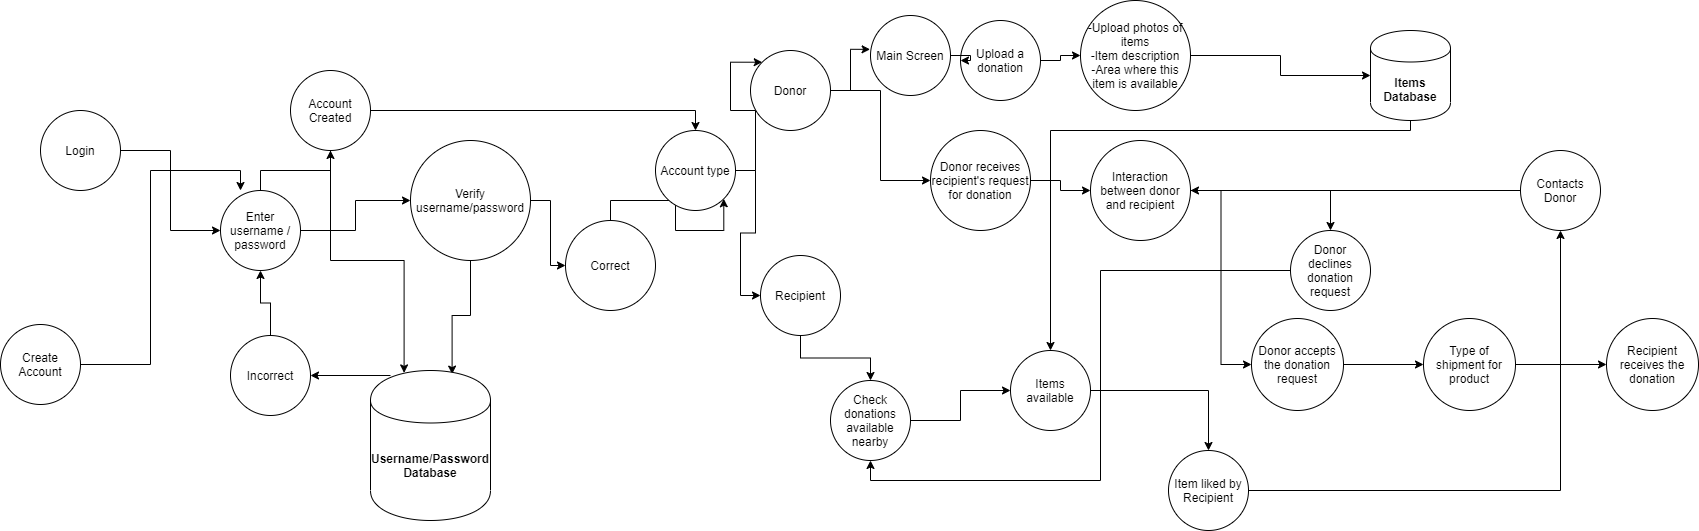

The diagram above was exported from draw.io. Its source (the exported page's mxGraphModel, read from the mxfile embedded in the PNG):
<mxGraphModel dx="2272" dy="762" grid="1" gridSize="10" guides="1" tooltips="1" connect="1" arrows="1" fold="1" page="1" pageScale="1" pageWidth="850" pageHeight="1100" math="0" shadow="0">
  <root>
    <mxCell id="0" />
    <mxCell id="1" parent="0" />
    <mxCell id="jgCmbrO9tciu9SGMVEV3-9" value="" style="edgeStyle=orthogonalEdgeStyle;rounded=0;orthogonalLoop=1;jettySize=auto;html=1;" parent="1" source="jgCmbrO9tciu9SGMVEV3-7" target="jgCmbrO9tciu9SGMVEV3-8" edge="1">
      <mxGeometry relative="1" as="geometry" />
    </mxCell>
    <mxCell id="jgCmbrO9tciu9SGMVEV3-84" style="edgeStyle=orthogonalEdgeStyle;rounded=0;orthogonalLoop=1;jettySize=auto;html=1;" parent="1" source="jgCmbrO9tciu9SGMVEV3-7" target="jgCmbrO9tciu9SGMVEV3-85" edge="1">
      <mxGeometry relative="1" as="geometry">
        <mxPoint x="220" y="260" as="targetPoint" />
      </mxGeometry>
    </mxCell>
    <mxCell id="jgCmbrO9tciu9SGMVEV3-7" value="Enter username / password" style="ellipse;whiteSpace=wrap;html=1;aspect=fixed;" parent="1" vertex="1">
      <mxGeometry x="80" y="400" width="80" height="80" as="geometry" />
    </mxCell>
    <mxCell id="jgCmbrO9tciu9SGMVEV3-11" value="" style="edgeStyle=orthogonalEdgeStyle;rounded=0;orthogonalLoop=1;jettySize=auto;html=1;" parent="1" source="jgCmbrO9tciu9SGMVEV3-8" target="jgCmbrO9tciu9SGMVEV3-10" edge="1">
      <mxGeometry relative="1" as="geometry" />
    </mxCell>
    <mxCell id="jgCmbrO9tciu9SGMVEV3-15" style="edgeStyle=orthogonalEdgeStyle;rounded=0;orthogonalLoop=1;jettySize=auto;html=1;entryX=0.68;entryY=0.024;entryDx=0;entryDy=0;entryPerimeter=0;" parent="1" source="jgCmbrO9tciu9SGMVEV3-8" target="24g_zWw4R2APow9rwROh-1" edge="1">
      <mxGeometry relative="1" as="geometry">
        <mxPoint x="310" y="570" as="targetPoint" />
      </mxGeometry>
    </mxCell>
    <mxCell id="jgCmbrO9tciu9SGMVEV3-8" value="Verify username/password" style="ellipse;whiteSpace=wrap;html=1;aspect=fixed;" parent="1" vertex="1">
      <mxGeometry x="270" y="350" width="120" height="120" as="geometry" />
    </mxCell>
    <mxCell id="24g_zWw4R2APow9rwROh-5" style="edgeStyle=orthogonalEdgeStyle;rounded=0;orthogonalLoop=1;jettySize=auto;html=1;entryX=1;entryY=1;entryDx=0;entryDy=0;" parent="1" source="jgCmbrO9tciu9SGMVEV3-10" target="jgCmbrO9tciu9SGMVEV3-92" edge="1">
      <mxGeometry relative="1" as="geometry" />
    </mxCell>
    <mxCell id="jgCmbrO9tciu9SGMVEV3-10" value="Correct" style="ellipse;whiteSpace=wrap;html=1;aspect=fixed;" parent="1" vertex="1">
      <mxGeometry x="425" y="430" width="90" height="90" as="geometry" />
    </mxCell>
    <mxCell id="jgCmbrO9tciu9SGMVEV3-45" style="edgeStyle=orthogonalEdgeStyle;rounded=0;orthogonalLoop=1;jettySize=auto;html=1;entryX=-0.005;entryY=0.423;entryDx=0;entryDy=0;entryPerimeter=0;" parent="1" source="jgCmbrO9tciu9SGMVEV3-24" target="jgCmbrO9tciu9SGMVEV3-43" edge="1">
      <mxGeometry relative="1" as="geometry" />
    </mxCell>
    <mxCell id="jgCmbrO9tciu9SGMVEV3-66" value="" style="edgeStyle=orthogonalEdgeStyle;rounded=0;orthogonalLoop=1;jettySize=auto;html=1;" parent="1" source="jgCmbrO9tciu9SGMVEV3-24" target="jgCmbrO9tciu9SGMVEV3-65" edge="1">
      <mxGeometry relative="1" as="geometry" />
    </mxCell>
    <mxCell id="jgCmbrO9tciu9SGMVEV3-24" value="Donor&lt;br&gt;" style="ellipse;whiteSpace=wrap;html=1;aspect=fixed;" parent="1" vertex="1">
      <mxGeometry x="610" y="260" width="80" height="80" as="geometry" />
    </mxCell>
    <mxCell id="jgCmbrO9tciu9SGMVEV3-68" value="" style="edgeStyle=orthogonalEdgeStyle;rounded=0;orthogonalLoop=1;jettySize=auto;html=1;" parent="1" source="jgCmbrO9tciu9SGMVEV3-65" target="jgCmbrO9tciu9SGMVEV3-67" edge="1">
      <mxGeometry relative="1" as="geometry" />
    </mxCell>
    <mxCell id="jgCmbrO9tciu9SGMVEV3-65" value="Donor receives recipient's request for donation" style="ellipse;whiteSpace=wrap;html=1;aspect=fixed;" parent="1" vertex="1">
      <mxGeometry x="790" y="340" width="100" height="100" as="geometry" />
    </mxCell>
    <mxCell id="jgCmbrO9tciu9SGMVEV3-70" style="edgeStyle=orthogonalEdgeStyle;rounded=0;orthogonalLoop=1;jettySize=auto;html=1;entryX=0;entryY=0.5;entryDx=0;entryDy=0;" parent="1" source="jgCmbrO9tciu9SGMVEV3-67" target="jgCmbrO9tciu9SGMVEV3-59" edge="1">
      <mxGeometry relative="1" as="geometry" />
    </mxCell>
    <mxCell id="jgCmbrO9tciu9SGMVEV3-76" style="edgeStyle=orthogonalEdgeStyle;rounded=0;orthogonalLoop=1;jettySize=auto;html=1;entryX=0.5;entryY=0;entryDx=0;entryDy=0;" parent="1" source="jgCmbrO9tciu9SGMVEV3-67" target="jgCmbrO9tciu9SGMVEV3-61" edge="1">
      <mxGeometry relative="1" as="geometry" />
    </mxCell>
    <mxCell id="jgCmbrO9tciu9SGMVEV3-67" value="Interaction between donor and recipient" style="ellipse;whiteSpace=wrap;html=1;aspect=fixed;" parent="1" vertex="1">
      <mxGeometry x="950" y="350" width="100" height="100" as="geometry" />
    </mxCell>
    <mxCell id="jgCmbrO9tciu9SGMVEV3-39" value="" style="edgeStyle=orthogonalEdgeStyle;rounded=0;orthogonalLoop=1;jettySize=auto;html=1;" parent="1" source="jgCmbrO9tciu9SGMVEV3-33" target="jgCmbrO9tciu9SGMVEV3-38" edge="1">
      <mxGeometry relative="1" as="geometry" />
    </mxCell>
    <mxCell id="jgCmbrO9tciu9SGMVEV3-33" value="Upload a donation" style="ellipse;whiteSpace=wrap;html=1;aspect=fixed;" parent="1" vertex="1">
      <mxGeometry x="820" y="230" width="80" height="80" as="geometry" />
    </mxCell>
    <mxCell id="jgCmbrO9tciu9SGMVEV3-49" style="edgeStyle=orthogonalEdgeStyle;rounded=0;orthogonalLoop=1;jettySize=auto;html=1;entryX=0;entryY=0.5;entryDx=0;entryDy=0;" parent="1" source="jgCmbrO9tciu9SGMVEV3-38" target="24g_zWw4R2APow9rwROh-2" edge="1">
      <mxGeometry relative="1" as="geometry">
        <mxPoint x="1230" y="290" as="targetPoint" />
      </mxGeometry>
    </mxCell>
    <mxCell id="jgCmbrO9tciu9SGMVEV3-38" value="-Upload photos of items&lt;br&gt;-Item description&lt;br&gt;-Area where this item is available" style="ellipse;whiteSpace=wrap;html=1;aspect=fixed;" parent="1" vertex="1">
      <mxGeometry x="940" y="210" width="110" height="110" as="geometry" />
    </mxCell>
    <mxCell id="jgCmbrO9tciu9SGMVEV3-30" style="edgeStyle=orthogonalEdgeStyle;rounded=0;orthogonalLoop=1;jettySize=auto;html=1;entryX=1;entryY=0.5;entryDx=0;entryDy=0;" parent="1" target="jgCmbrO9tciu9SGMVEV3-22" edge="1">
      <mxGeometry relative="1" as="geometry">
        <mxPoint x="250" y="585" as="sourcePoint" />
      </mxGeometry>
    </mxCell>
    <mxCell id="jgCmbrO9tciu9SGMVEV3-23" value="" style="edgeStyle=orthogonalEdgeStyle;rounded=0;orthogonalLoop=1;jettySize=auto;html=1;" parent="1" source="jgCmbrO9tciu9SGMVEV3-22" target="jgCmbrO9tciu9SGMVEV3-7" edge="1">
      <mxGeometry relative="1" as="geometry" />
    </mxCell>
    <mxCell id="jgCmbrO9tciu9SGMVEV3-22" value="Incorrect" style="ellipse;whiteSpace=wrap;html=1;aspect=fixed;" parent="1" vertex="1">
      <mxGeometry x="90" y="545" width="80" height="80" as="geometry" />
    </mxCell>
    <mxCell id="jgCmbrO9tciu9SGMVEV3-36" value="" style="edgeStyle=orthogonalEdgeStyle;rounded=0;orthogonalLoop=1;jettySize=auto;html=1;" parent="1" source="jgCmbrO9tciu9SGMVEV3-26" target="jgCmbrO9tciu9SGMVEV3-35" edge="1">
      <mxGeometry relative="1" as="geometry" />
    </mxCell>
    <mxCell id="jgCmbrO9tciu9SGMVEV3-26" value="Recipient" style="ellipse;whiteSpace=wrap;html=1;aspect=fixed;" parent="1" vertex="1">
      <mxGeometry x="620" y="465" width="80" height="80" as="geometry" />
    </mxCell>
    <mxCell id="jgCmbrO9tciu9SGMVEV3-52" style="edgeStyle=orthogonalEdgeStyle;rounded=0;orthogonalLoop=1;jettySize=auto;html=1;entryX=0;entryY=0.5;entryDx=0;entryDy=0;" parent="1" source="jgCmbrO9tciu9SGMVEV3-35" target="jgCmbrO9tciu9SGMVEV3-50" edge="1">
      <mxGeometry relative="1" as="geometry" />
    </mxCell>
    <mxCell id="jgCmbrO9tciu9SGMVEV3-35" value="Check donations available nearby" style="ellipse;whiteSpace=wrap;html=1;aspect=fixed;" parent="1" vertex="1">
      <mxGeometry x="690" y="590" width="80" height="80" as="geometry" />
    </mxCell>
    <mxCell id="jgCmbrO9tciu9SGMVEV3-46" style="edgeStyle=orthogonalEdgeStyle;rounded=0;orthogonalLoop=1;jettySize=auto;html=1;entryX=0;entryY=0.5;entryDx=0;entryDy=0;" parent="1" source="jgCmbrO9tciu9SGMVEV3-43" target="jgCmbrO9tciu9SGMVEV3-33" edge="1">
      <mxGeometry relative="1" as="geometry" />
    </mxCell>
    <mxCell id="jgCmbrO9tciu9SGMVEV3-43" value="Main Screen" style="ellipse;whiteSpace=wrap;html=1;aspect=fixed;" parent="1" vertex="1">
      <mxGeometry x="730" y="225" width="80" height="80" as="geometry" />
    </mxCell>
    <mxCell id="jgCmbrO9tciu9SGMVEV3-54" value="" style="edgeStyle=orthogonalEdgeStyle;rounded=0;orthogonalLoop=1;jettySize=auto;html=1;" parent="1" source="jgCmbrO9tciu9SGMVEV3-50" target="jgCmbrO9tciu9SGMVEV3-53" edge="1">
      <mxGeometry relative="1" as="geometry" />
    </mxCell>
    <mxCell id="jgCmbrO9tciu9SGMVEV3-50" value="Items available" style="ellipse;whiteSpace=wrap;html=1;aspect=fixed;" parent="1" vertex="1">
      <mxGeometry x="870" y="560" width="80" height="80" as="geometry" />
    </mxCell>
    <mxCell id="jgCmbrO9tciu9SGMVEV3-64" style="edgeStyle=orthogonalEdgeStyle;rounded=0;orthogonalLoop=1;jettySize=auto;html=1;entryX=0.5;entryY=1;entryDx=0;entryDy=0;" parent="1" source="jgCmbrO9tciu9SGMVEV3-53" target="jgCmbrO9tciu9SGMVEV3-57" edge="1">
      <mxGeometry relative="1" as="geometry" />
    </mxCell>
    <mxCell id="jgCmbrO9tciu9SGMVEV3-53" value="Item liked by Recipient" style="ellipse;whiteSpace=wrap;html=1;aspect=fixed;" parent="1" vertex="1">
      <mxGeometry x="1028" y="660" width="80" height="80" as="geometry" />
    </mxCell>
    <mxCell id="jgCmbrO9tciu9SGMVEV3-69" style="edgeStyle=orthogonalEdgeStyle;rounded=0;orthogonalLoop=1;jettySize=auto;html=1;" parent="1" source="jgCmbrO9tciu9SGMVEV3-57" target="jgCmbrO9tciu9SGMVEV3-67" edge="1">
      <mxGeometry relative="1" as="geometry" />
    </mxCell>
    <mxCell id="jgCmbrO9tciu9SGMVEV3-57" value="Contacts Donor" style="ellipse;whiteSpace=wrap;html=1;aspect=fixed;" parent="1" vertex="1">
      <mxGeometry x="1380" y="360" width="80" height="80" as="geometry" />
    </mxCell>
    <mxCell id="jgCmbrO9tciu9SGMVEV3-63" style="edgeStyle=orthogonalEdgeStyle;rounded=0;orthogonalLoop=1;jettySize=auto;html=1;entryX=0.5;entryY=1;entryDx=0;entryDy=0;" parent="1" source="jgCmbrO9tciu9SGMVEV3-61" target="jgCmbrO9tciu9SGMVEV3-35" edge="1">
      <mxGeometry relative="1" as="geometry" />
    </mxCell>
    <mxCell id="jgCmbrO9tciu9SGMVEV3-61" value="Donor declines donation request" style="ellipse;whiteSpace=wrap;html=1;aspect=fixed;" parent="1" vertex="1">
      <mxGeometry x="1150" y="440" width="80" height="80" as="geometry" />
    </mxCell>
    <mxCell id="jgCmbrO9tciu9SGMVEV3-88" value="" style="edgeStyle=orthogonalEdgeStyle;rounded=0;orthogonalLoop=1;jettySize=auto;html=1;" parent="1" source="jgCmbrO9tciu9SGMVEV3-59" target="jgCmbrO9tciu9SGMVEV3-87" edge="1">
      <mxGeometry relative="1" as="geometry" />
    </mxCell>
    <mxCell id="jgCmbrO9tciu9SGMVEV3-59" value="Donor accepts the donation request" style="ellipse;whiteSpace=wrap;html=1;aspect=fixed;" parent="1" vertex="1">
      <mxGeometry x="1111" y="528" width="92" height="92" as="geometry" />
    </mxCell>
    <mxCell id="jgCmbrO9tciu9SGMVEV3-90" value="" style="edgeStyle=orthogonalEdgeStyle;rounded=0;orthogonalLoop=1;jettySize=auto;html=1;" parent="1" source="jgCmbrO9tciu9SGMVEV3-87" target="jgCmbrO9tciu9SGMVEV3-89" edge="1">
      <mxGeometry relative="1" as="geometry" />
    </mxCell>
    <mxCell id="jgCmbrO9tciu9SGMVEV3-87" value="Type of shipment for product" style="ellipse;whiteSpace=wrap;html=1;aspect=fixed;" parent="1" vertex="1">
      <mxGeometry x="1283" y="528" width="92" height="92" as="geometry" />
    </mxCell>
    <mxCell id="jgCmbrO9tciu9SGMVEV3-89" value="Recipient receives the donation" style="ellipse;whiteSpace=wrap;html=1;aspect=fixed;" parent="1" vertex="1">
      <mxGeometry x="1466" y="528" width="92" height="92" as="geometry" />
    </mxCell>
    <mxCell id="jgCmbrO9tciu9SGMVEV3-80" value="" style="edgeStyle=orthogonalEdgeStyle;rounded=0;orthogonalLoop=1;jettySize=auto;html=1;" parent="1" source="jgCmbrO9tciu9SGMVEV3-79" target="jgCmbrO9tciu9SGMVEV3-7" edge="1">
      <mxGeometry relative="1" as="geometry" />
    </mxCell>
    <mxCell id="jgCmbrO9tciu9SGMVEV3-79" value="Login" style="ellipse;whiteSpace=wrap;html=1;aspect=fixed;" parent="1" vertex="1">
      <mxGeometry x="-100" y="320" width="80" height="80" as="geometry" />
    </mxCell>
    <mxCell id="jgCmbrO9tciu9SGMVEV3-83" style="edgeStyle=orthogonalEdgeStyle;rounded=0;orthogonalLoop=1;jettySize=auto;html=1;entryX=0.25;entryY=0;entryDx=0;entryDy=0;entryPerimeter=0;" parent="1" source="jgCmbrO9tciu9SGMVEV3-82" target="jgCmbrO9tciu9SGMVEV3-7" edge="1">
      <mxGeometry relative="1" as="geometry" />
    </mxCell>
    <mxCell id="jgCmbrO9tciu9SGMVEV3-82" value="Create Account" style="ellipse;whiteSpace=wrap;html=1;aspect=fixed;" parent="1" vertex="1">
      <mxGeometry x="-140" y="534" width="80" height="80" as="geometry" />
    </mxCell>
    <mxCell id="jgCmbrO9tciu9SGMVEV3-86" style="edgeStyle=orthogonalEdgeStyle;rounded=0;orthogonalLoop=1;jettySize=auto;html=1;entryX=0.28;entryY=0.016;entryDx=0;entryDy=0;entryPerimeter=0;" parent="1" source="jgCmbrO9tciu9SGMVEV3-85" target="24g_zWw4R2APow9rwROh-1" edge="1">
      <mxGeometry relative="1" as="geometry">
        <mxPoint x="259.96000000000004" y="570" as="targetPoint" />
      </mxGeometry>
    </mxCell>
    <mxCell id="jgCmbrO9tciu9SGMVEV3-94" style="edgeStyle=orthogonalEdgeStyle;rounded=0;orthogonalLoop=1;jettySize=auto;html=1;entryX=0.5;entryY=0;entryDx=0;entryDy=0;" parent="1" source="jgCmbrO9tciu9SGMVEV3-85" target="jgCmbrO9tciu9SGMVEV3-92" edge="1">
      <mxGeometry relative="1" as="geometry" />
    </mxCell>
    <mxCell id="jgCmbrO9tciu9SGMVEV3-85" value="Account Created" style="ellipse;whiteSpace=wrap;html=1;aspect=fixed;" parent="1" vertex="1">
      <mxGeometry x="150" y="280" width="80" height="80" as="geometry" />
    </mxCell>
    <mxCell id="jgCmbrO9tciu9SGMVEV3-95" style="edgeStyle=orthogonalEdgeStyle;rounded=0;orthogonalLoop=1;jettySize=auto;html=1;entryX=0;entryY=0;entryDx=0;entryDy=0;" parent="1" source="jgCmbrO9tciu9SGMVEV3-92" target="jgCmbrO9tciu9SGMVEV3-24" edge="1">
      <mxGeometry relative="1" as="geometry" />
    </mxCell>
    <mxCell id="jgCmbrO9tciu9SGMVEV3-99" style="edgeStyle=orthogonalEdgeStyle;rounded=0;orthogonalLoop=1;jettySize=auto;html=1;entryX=0;entryY=0.5;entryDx=0;entryDy=0;" parent="1" source="jgCmbrO9tciu9SGMVEV3-92" target="jgCmbrO9tciu9SGMVEV3-26" edge="1">
      <mxGeometry relative="1" as="geometry" />
    </mxCell>
    <mxCell id="jgCmbrO9tciu9SGMVEV3-92" value="Account type" style="ellipse;whiteSpace=wrap;html=1;aspect=fixed;" parent="1" vertex="1">
      <mxGeometry x="515" y="340" width="80" height="80" as="geometry" />
    </mxCell>
    <mxCell id="24g_zWw4R2APow9rwROh-1" value="&lt;b&gt;Username/Password Database&lt;/b&gt;" style="shape=cylinder;whiteSpace=wrap;html=1;boundedLbl=1;backgroundOutline=1;" parent="1" vertex="1">
      <mxGeometry x="230" y="580" width="120" height="150" as="geometry" />
    </mxCell>
    <mxCell id="e2CR2JyFz8aY2aVQqn2P-1" style="edgeStyle=orthogonalEdgeStyle;rounded=0;orthogonalLoop=1;jettySize=auto;html=1;entryX=0.5;entryY=0;entryDx=0;entryDy=0;" edge="1" parent="1" source="24g_zWw4R2APow9rwROh-2" target="jgCmbrO9tciu9SGMVEV3-50">
      <mxGeometry relative="1" as="geometry">
        <Array as="points">
          <mxPoint x="1270" y="340" />
          <mxPoint x="910" y="340" />
        </Array>
      </mxGeometry>
    </mxCell>
    <mxCell id="24g_zWw4R2APow9rwROh-2" value="&lt;b&gt;Items Database&lt;/b&gt;" style="shape=cylinder;whiteSpace=wrap;html=1;boundedLbl=1;backgroundOutline=1;" parent="1" vertex="1">
      <mxGeometry x="1230" y="240" width="80" height="90" as="geometry" />
    </mxCell>
  </root>
</mxGraphModel>